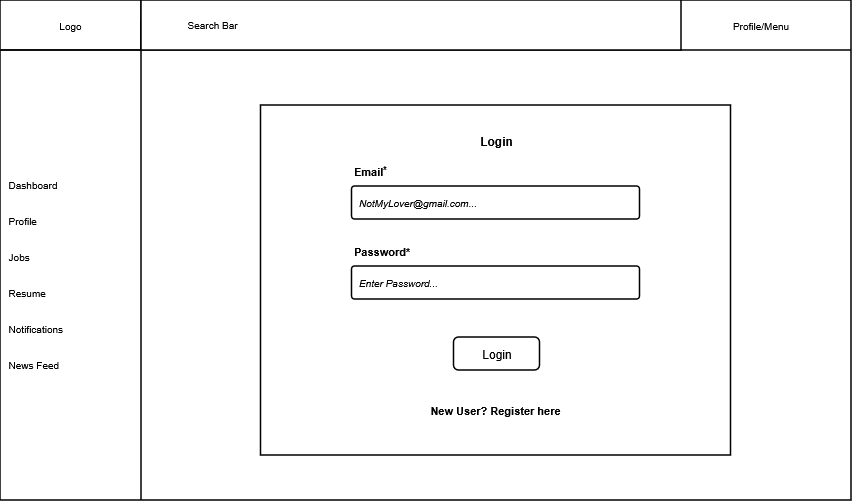

The diagram above was exported from draw.io. Its source (the exported page's mxGraphModel, read from the mxfile embedded in the PNG):
<mxGraphModel dx="1014" dy="799" grid="1" gridSize="10" guides="1" tooltips="1" connect="1" arrows="1" fold="1" page="1" pageScale="1" pageWidth="400" pageHeight="400" math="0" shadow="0">
  <root>
    <mxCell id="0" />
    <mxCell id="1" parent="0" />
    <mxCell id="jnp9FIrj8HgknQcbR9ET-1" parent="1" style="text;whiteSpace=wrap;html=1;strokeWidth=1.5;fontFamily=Arial;" value="&lt;b style=&quot;font-weight:normal;&quot; id=&quot;docs-internal-guid-3c80cc33-7fff-df50-dec4-04b5459c4a5f&quot;&gt;&lt;span&gt;&amp;nbsp;&lt;/span&gt;&lt;/b&gt;" vertex="1">
      <mxGeometry height="130" width="250" x="800.5" y="155" as="geometry" />
    </mxCell>
    <mxCell id="jnp9FIrj8HgknQcbR9ET-2" parent="1" style="whiteSpace=wrap;html=1;strokeWidth=1.5;fontFamily=Arial;" value="" vertex="1">
      <mxGeometry height="500" width="851" x="440" y="60" as="geometry" />
    </mxCell>
    <mxCell id="jnp9FIrj8HgknQcbR9ET-3" parent="1" style="html=1;whiteSpace=wrap;strokeWidth=1.5;fontFamily=Arial;" value="&lt;font style=&quot;font-size: 10px;&quot; data-font-src=&quot;https://fonts.googleapis.com/css?family=Arial&quot;&gt;Logo&lt;/font&gt;" vertex="1">
      <mxGeometry height="50" width="141" x="440" y="60" as="geometry" />
    </mxCell>
    <mxCell id="jnp9FIrj8HgknQcbR9ET-4" parent="1" style="line;strokeWidth=1.5;fillColor=none;align=left;verticalAlign=middle;spacingTop=-1;spacingLeft=3;spacingRight=3;rotatable=0;labelPosition=right;points=[];portConstraint=eastwest;strokeColor=inherit;direction=south;fontFamily=Arial;" value="" vertex="1">
      <mxGeometry height="480" width="8" x="577" y="80" as="geometry" />
    </mxCell>
    <mxCell id="jnp9FIrj8HgknQcbR9ET-5" edge="1" parent="1" style="edgeStyle=orthogonalEdgeStyle;rounded=0;orthogonalLoop=1;jettySize=auto;html=1;exitX=0.5;exitY=1;exitDx=0;exitDy=0;strokeWidth=1.5;fontFamily=Arial;">
      <mxGeometry relative="1" as="geometry">
        <mxPoint x="481" y="350" as="sourcePoint" />
        <mxPoint x="481" y="350" as="targetPoint" />
      </mxGeometry>
    </mxCell>
    <mxCell id="jnp9FIrj8HgknQcbR9ET-6" edge="1" parent="1" style="edgeStyle=orthogonalEdgeStyle;rounded=0;orthogonalLoop=1;jettySize=auto;html=1;exitX=0.5;exitY=1;exitDx=0;exitDy=0;strokeWidth=1.5;fontFamily=Arial;">
      <mxGeometry relative="1" as="geometry">
        <mxPoint x="481" y="400" as="sourcePoint" />
        <mxPoint x="481" y="400" as="targetPoint" />
      </mxGeometry>
    </mxCell>
    <mxCell id="jnp9FIrj8HgknQcbR9ET-7" parent="1" style="line;strokeWidth=1.5;fillColor=none;align=left;verticalAlign=middle;spacingTop=-1;spacingLeft=3;spacingRight=3;rotatable=0;labelPosition=right;points=[];portConstraint=eastwest;strokeColor=inherit;direction=west;fontFamily=Arial;" value="" vertex="1">
      <mxGeometry height="8" width="850" x="441" y="106" as="geometry" />
    </mxCell>
    <mxCell id="jnp9FIrj8HgknQcbR9ET-8" parent="1" style="verticalLabelPosition=bottom;verticalAlign=top;html=1;shape=mxgraph.basic.rect;fillColor2=none;strokeWidth=1.5;size=20;indent=5;fontFamily=Arial;" value="" vertex="1">
      <mxGeometry height="50" width="540" x="581" y="60" as="geometry" />
    </mxCell>
    <mxCell id="jnp9FIrj8HgknQcbR9ET-9" parent="1" style="text;html=1;whiteSpace=wrap;strokeColor=none;fillColor=none;align=center;verticalAlign=middle;rounded=0;autosize=1;resizable=0;strokeWidth=1.5;fontFamily=Arial;" value="&lt;font style=&quot;font-size: 10px;&quot;&gt;Profile/Menu&lt;/font&gt;" vertex="1">
      <mxGeometry height="30" width="80" x="1161" y="70" as="geometry" />
    </mxCell>
    <mxCell id="jnp9FIrj8HgknQcbR9ET-10" parent="1" style="verticalLabelPosition=bottom;verticalAlign=top;html=1;shape=mxgraph.basic.rect;fillColor2=none;strokeWidth=1.5;size=20;indent=5;fontFamily=Arial;" value="" vertex="1">
      <mxGeometry height="350" width="470" x="700.5" y="165" as="geometry" />
    </mxCell>
    <mxCell id="jnp9FIrj8HgknQcbR9ET-11" parent="1" style="text;html=1;whiteSpace=wrap;strokeColor=none;fillColor=none;align=left;verticalAlign=middle;rounded=0;fontFamily=Arial;fontSize=10;strokeWidth=1.5;" value="&lt;span&gt;&amp;nbsp; Dashboard&lt;/span&gt;&lt;div&gt;&lt;span&gt;&lt;br&gt;&lt;/span&gt;&lt;/div&gt;&lt;div&gt;&lt;span&gt;&lt;br&gt;&lt;/span&gt;&lt;/div&gt;&lt;div&gt;&lt;span&gt;&amp;nbsp; Profile&lt;/span&gt;&lt;/div&gt;&lt;div&gt;&lt;span&gt;&lt;br&gt;&lt;/span&gt;&lt;/div&gt;&lt;div&gt;&lt;span&gt;&lt;br&gt;&lt;/span&gt;&lt;/div&gt;&lt;div&gt;&lt;span&gt;&amp;nbsp; Jobs&lt;br&gt;&lt;br&gt;&lt;br&gt;&amp;nbsp; Resume&lt;br&gt;&lt;br&gt;&lt;br&gt;&amp;nbsp; Notifications&lt;br&gt;&lt;br&gt;&lt;br&gt;&amp;nbsp; News Feed&lt;/span&gt;&lt;/div&gt;" vertex="1">
      <mxGeometry height="450" width="100" x="441" y="110" as="geometry" />
    </mxCell>
    <mxCell id="jnp9FIrj8HgknQcbR9ET-12" parent="1" style="fillColor=none;strokeColor=none;html=1;fontSize=12;fontStyle=0;align=center;fontColor=#596780;fontStyle=1;fontSize=11;fontFamily=Arial;strokeWidth=1.5;" value="&lt;font color=&quot;#000000&quot; style=&quot;font-size: 12px;&quot;&gt;Login&lt;/font&gt;" vertex="1">
      <mxGeometry height="20" width="290" x="790.5" y="190.5" as="geometry" />
    </mxCell>
    <mxCell id="jnp9FIrj8HgknQcbR9ET-13" parent="1" style="rounded=1;arcSize=9;align=left;spacingLeft=5;html=1;strokeWidth=1.5;fontSize=10;fontFamily=Arial;" value="&lt;i&gt;NotMyLover@gmail.com...&lt;/i&gt;" vertex="1">
      <mxGeometry height="33" width="288" x="791.5" y="246" as="geometry" />
    </mxCell>
    <mxCell id="jnp9FIrj8HgknQcbR9ET-14" parent="1" style="rounded=1;arcSize=9;align=left;spacingLeft=5;html=1;strokeWidth=1.5;fontSize=10;fontFamily=Arial;" value="&lt;i&gt;Enter Password...&lt;/i&gt;" vertex="1">
      <mxGeometry height="33" width="288" x="791.5" y="326" as="geometry" />
    </mxCell>
    <mxCell id="jnp9FIrj8HgknQcbR9ET-15" parent="1" style="rounded=1;html=1;whiteSpace=wrap;align=center;verticalAlign=middle;fontStyle=0;fontSize=12;sketch=0;fontFamily=Arial;strokeWidth=1.5;" value="Login" vertex="1">
      <mxGeometry height="33" width="86" x="893.5" y="397" as="geometry" />
    </mxCell>
    <mxCell id="jnp9FIrj8HgknQcbR9ET-16" parent="1" style="fillColor=none;strokeColor=none;html=1;fontSize=11;fontStyle=0;align=left;fontColor=#596780;fontStyle=1;fontSize=11;fontFamily=Arial;strokeWidth=1.5;" value="&lt;font style=&quot;color: rgb(0, 0, 0);&quot;&gt;Email&lt;sup&gt;&lt;font&gt;*&lt;/font&gt;&lt;/sup&gt;&lt;/font&gt;" vertex="1">
      <mxGeometry height="20" width="60" x="791.5" y="221" as="geometry" />
    </mxCell>
    <mxCell id="jnp9FIrj8HgknQcbR9ET-17" parent="1" style="fillColor=none;strokeColor=none;html=1;fontSize=11;fontStyle=0;align=left;fontColor=#596780;fontStyle=1;fontSize=11;fontFamily=Arial;strokeWidth=1.5;" value="&lt;font color=&quot;#000000&quot;&gt;Password*&lt;/font&gt;" vertex="1">
      <mxGeometry height="20" width="60" x="791.5" y="301" as="geometry" />
    </mxCell>
    <mxCell id="jnp9FIrj8HgknQcbR9ET-18" parent="1" style="fillColor=none;strokeColor=none;html=1;fontSize=11;fontStyle=0;align=center;fontColor=#596780;fontStyle=1;fontSize=11;fontFamily=Arial;strokeWidth=1.5;" value="&lt;font color=&quot;#000000&quot;&gt;New User? Register here&lt;/font&gt;" vertex="1">
      <mxGeometry height="20" width="160" x="855" y="460" as="geometry" />
    </mxCell>
    <mxCell id="jnp9FIrj8HgknQcbR9ET-19" parent="1" style="text;html=1;whiteSpace=wrap;strokeColor=none;fillColor=none;align=left;verticalAlign=middle;rounded=0;strokeWidth=1.5;fontFamily=Arial;fontSize=10;" value="&lt;font&gt;&lt;span style=&quot;white-space: pre;&quot;&gt;&#09;&lt;/span&gt;&lt;span style=&quot;white-space: pre;&quot;&gt;&#09;&lt;/span&gt;Search Bar&lt;/font&gt;" vertex="1">
      <mxGeometry height="50" width="460" x="581" y="60" as="geometry" />
    </mxCell>
  </root>
</mxGraphModel>